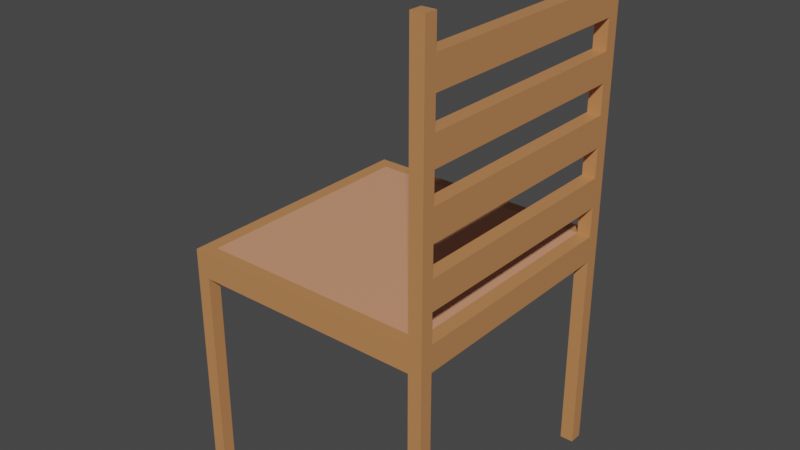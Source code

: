 # Source: Chair.blend  (saved by Blender 2.82.7; exported with 4.5.12 LTS)
import bpy
from mathutils import Matrix  # noqa: F401  (used for matrix-valued properties, if any)

bpy.ops.wm.read_factory_settings(use_empty=True)
scene = bpy.context.scene
scene.name = 'Scene'

# ---- collections
col_collection = bpy.data.collections.new('Collection'); scene.collection.children.link(col_collection)

# ---- materials (node trees are filled in below, after node groups)
mat_material = bpy.data.materials.new('Material')
mat_material.alpha_threshold = 0.0
mat_material.use_transparent_shadow = False
mat_material.diffuse_color = (0.5583, 0.2423, 0.09306, 1.0)
mat_material.line_color = (0.0, 0.0, 0.0, 1.0)
mat_material_001 = bpy.data.materials.new('Material.001')
mat_material_001.use_transparent_shadow = False
mat_material_001.diffuse_color = (0.7084, 0.3231, 0.1845, 1.0)

# ---- material node trees
mat_material.use_nodes = True; mat_material.node_tree.nodes.clear()
_N = mat_material.node_tree.nodes; _L = mat_material.node_tree.links
n0 = _N.new('ShaderNodeOutputMaterial'); n0.name = 'Material Output'; n0.location = (300, 300)
n1 = _N.new('ShaderNodeBsdfPrincipled'); n1.name = 'Principled BSDF'; n1.location = (10, 300)
n1.distribution = 'GGX'
n1.subsurface_method = 'BURLEY'
n1.inputs[0].default_value = (0.5583, 0.2423, 0.09306, 1.0)
n1.inputs[2].default_value = 0.4
n1.inputs[3].default_value = 1.45
n1.inputs[27].default_value = (0.0, 0.0, 0.0, 1.0)
n1.inputs[28].default_value = 1.0
_L.new(n1.outputs[0], n0.inputs[0])
n0.is_active_output = True
mat_material_001.use_nodes = True; mat_material_001.node_tree.nodes.clear()
_N = mat_material_001.node_tree.nodes; _L = mat_material_001.node_tree.links
n0 = _N.new('ShaderNodeOutputMaterial'); n0.name = 'Material Output'; n0.location = (300, 300)
n1 = _N.new('ShaderNodeBsdfPrincipled'); n1.name = 'Principled BSDF'; n1.location = (10, 300)
n1.distribution = 'GGX'
n1.subsurface_method = 'BURLEY'
n1.inputs[0].default_value = (0.7084, 0.3231, 0.1845, 1.0)
n1.inputs[3].default_value = 1.45
n1.inputs[27].default_value = (0.0, 0.0, 0.0, 1.0)
n1.inputs[28].default_value = 1.0
_L.new(n1.outputs[0], n0.inputs[0])
n0.is_active_output = True

# ---- world
world_world = bpy.data.worlds.new('World'); scene.world = world_world
world_world.use_nodes = True; world_world.node_tree.nodes.clear()
_N = world_world.node_tree.nodes; _L = world_world.node_tree.links
n0 = _N.new('ShaderNodeOutputWorld'); n0.name = 'World Output'; n0.location = (300, 300)
n1 = _N.new('ShaderNodeBackground'); n1.name = 'Background'; n1.location = (10, 300)
n1.inputs[0].default_value = (0.05088, 0.05088, 0.05088, 1.0)
_L.new(n1.outputs[0], n0.inputs[0])
n0.is_active_output = True
world_world.color = (0.05088, 0.05088, 0.05088)
world_world.use_sun_shadow = False
world_world.sun_shadow_jitter_overblur = 0.0

# ---- meshes
me_cube = bpy.data.meshes.new('Cube')
me_cube.from_pydata([(1.0, 1.0, 2.0), (1.0, 1.0, 1.798), (1.0, -1.0, 2.0), (1.0, -1.0, 1.798), (-1.0, 1.0, 2.0), (-1.0, 1.0, 1.798), (-1.0, -1.0, 2.0), (-1.0, -1.0, 1.798), (-1.0, 0.8978, 1.798), (-1.0, -0.903, 1.798), (1.0, 0.8978, 2.0), (1.0, -0.903, 2.0), (-1.0, -0.903, 2.0), (-1.0, 0.8978, 2.0), (1.0, -0.903, 1.798), (1.0, 0.8978, 1.798), (0.8956, 1.0, 1.798), (-0.8975, 1.0, 1.798), (0.8956, -1.0, 2.0), (-0.8975, -1.0, 2.0), (-0.8975, -1.0, 1.798), (0.8956, -1.0, 1.798), (-0.8975, 1.0, 2.0), (0.8956, 1.0, 2.0), (0.8956, 0.8978, 1.798), (-0.8975, 0.8978, 1.798), (0.8956, -0.903, 1.798), (-0.8975, -0.903, 1.798), (-0.8975, 0.8978, 2.0), (0.8956, 0.8978, 2.0), (-0.8975, -0.903, 2.0), (0.8956, -0.903, 2.0), (1.0, -0.903, 4.045), (1.0, -1.0, 4.045), (0.8956, 1.0, 4.045), (1.0, 1.0, 4.045), (1.0, 0.8978, 4.045), (0.8956, 0.8978, 4.045), (0.8956, -0.903, 4.045), (0.8956, -1.0, 4.045), (0.8956, -1.0, 0.1957), (1.0, -1.0, 0.1957), (1.0, 0.8978, 0.1957), (1.0, 1.0, 0.1957), (1.0, -0.903, 0.1957), (0.8956, 1.0, 0.1957), (0.8956, 0.8978, 0.1957), (0.8956, -0.903, 0.1957), (-1.0, -0.903, 0.2012), (-1.0, -1.0, 0.2012), (-0.8975, 1.0, 0.2012), (-1.0, 1.0, 0.2012), (-1.0, 0.8978, 0.2012), (-0.8975, 0.8978, 0.2012), (-0.8975, -0.903, 0.2012), (-0.8975, -1.0, 0.2012), (1.0, -0.903, 3.363), (1.0, -0.903, 2.681), (1.0, 0.8978, 2.681), (1.0, 0.8978, 3.363), (0.8956, 0.8978, 2.681), (0.8956, 0.8978, 3.363), (0.8956, 1.0, 3.363), (0.8956, 1.0, 2.681), (0.8956, -0.903, 2.681), (0.8956, -0.903, 3.363), (1.0, -1.0, 3.363), (1.0, -1.0, 2.681), (0.8956, -1.0, 2.681), (0.8956, -1.0, 3.363), (1.0, 1.0, 2.681), (1.0, 1.0, 3.363), (1.0, -0.903, 3.145), (1.0, -0.903, 2.918), (1.0, 0.8978, 2.918), (1.0, 0.8978, 3.145), (0.8956, 0.8978, 2.918), (0.8956, 0.8978, 3.145), (0.8956, 1.0, 3.145), (0.8956, 1.0, 2.918), (0.8956, -0.903, 2.918), (0.8956, -0.903, 3.145), (1.0, -1.0, 3.145), (1.0, -1.0, 2.918), (0.8956, -1.0, 2.918), (0.8956, -1.0, 3.145), (1.0, 1.0, 2.918), (1.0, 1.0, 3.145), (1.0, 0.8978, 3.59), (1.0, 0.8978, 3.817), (0.8956, 0.8978, 3.59), (0.8956, 0.8978, 3.817), (0.8956, -0.903, 3.59), (0.8956, -0.903, 3.817), (0.8956, -1.0, 3.59), (0.8956, -1.0, 3.817), (1.0, 1.0, 3.59), (1.0, 1.0, 3.817), (1.0, -0.903, 3.817), (1.0, -0.903, 3.59), (0.8956, 1.0, 3.817), (0.8956, 1.0, 3.59), (1.0, -1.0, 3.817), (1.0, -1.0, 3.59), (1.0, -0.903, 2.454), (1.0, -0.903, 2.227), (0.8956, 1.0, 2.454), (0.8956, 1.0, 2.227), (1.0, -1.0, 2.454), (1.0, -1.0, 2.227), (1.0, 0.8978, 2.227), (1.0, 0.8978, 2.454), (0.8956, 0.8978, 2.227), (0.8956, 0.8978, 2.454), (0.8956, -0.903, 2.227), (0.8956, -0.903, 2.454), (0.8956, -1.0, 2.227), (0.8956, -1.0, 2.454), (1.0, 1.0, 2.227), (1.0, 1.0, 2.454)], [], [(30, 12, 6, 19), (20, 19, 6, 7), (8, 13, 4, 5), (1, 15, 42, 43), (14, 11, 2, 3), (16, 23, 0, 1), (1, 0, 10, 15), (15, 10, 11, 14), (21, 26, 47, 40), (24, 15, 14, 26), (7, 6, 12, 9), (9, 12, 13, 8), (22, 4, 13, 28), (28, 13, 12, 30), (59, 61, 65, 56), (29, 28, 30, 31), (100, 91, 37, 34), (23, 22, 28, 29), (8, 25, 27, 9), (25, 24, 26, 27), (25, 8, 52, 53), (17, 16, 24, 25), (5, 4, 22, 17), (17, 22, 23, 16), (7, 9, 48, 49), (27, 26, 21, 20), (3, 2, 18, 21), (21, 18, 19, 20), (80, 73, 74, 76), (31, 30, 19, 18), (35, 34, 37, 36), (32, 38, 39, 33), (102, 98, 32, 33), (93, 95, 39, 38), (89, 97, 35, 36), (97, 100, 34, 35), (95, 102, 33, 39), (47, 44, 41, 40), (45, 43, 42, 46), (24, 16, 45, 46), (14, 3, 41, 44), (26, 14, 44, 47), (15, 24, 46, 42), (3, 21, 40, 41), (16, 1, 43, 45), (51, 50, 53, 52), (48, 54, 55, 49), (9, 27, 54, 48), (5, 17, 50, 51), (8, 5, 51, 52), (27, 20, 55, 54), (20, 7, 49, 55), (17, 25, 53, 50), (117, 108, 67, 68), (85, 82, 66, 69), (119, 106, 63, 70), (87, 78, 62, 71), (111, 119, 70, 58), (75, 87, 71, 59), (115, 117, 68, 64), (81, 85, 69, 65), (108, 104, 57, 67), (82, 72, 56, 66), (89, 91, 93, 98), (72, 75, 59, 56), (106, 113, 60, 63), (78, 77, 61, 62), (91, 89, 36, 37), (77, 81, 65, 61), (60, 64, 80, 76), (63, 60, 76, 79), (79, 76, 77, 78), (57, 58, 74, 73), (67, 57, 73, 83), (83, 73, 72, 82), (64, 68, 84, 80), (80, 84, 85, 81), (58, 70, 86, 74), (74, 86, 87, 75), (70, 63, 79, 86), (86, 79, 78, 87), (68, 67, 83, 84), (84, 83, 82, 85), (69, 66, 103, 94), (94, 103, 102, 95), (71, 62, 101, 96), (96, 101, 100, 97), (59, 71, 96, 88), (88, 96, 97, 89), (65, 69, 94, 92), (92, 94, 95, 93), (66, 56, 99, 103), (103, 99, 98, 102), (99, 88, 89, 98), (62, 61, 90, 101), (101, 90, 91, 100), (90, 92, 93, 91), (115, 104, 111, 113), (112, 114, 115, 113), (23, 29, 112, 107), (107, 112, 113, 106), (11, 10, 29, 31), (105, 110, 111, 104), (2, 11, 105, 109), (109, 105, 104, 108), (31, 18, 116, 114), (114, 116, 117, 115), (10, 0, 118, 110), (110, 118, 119, 111), (0, 23, 107, 118), (118, 107, 106, 119), (18, 2, 109, 116), (116, 109, 108, 117), (88, 90, 61, 59), (75, 77, 76, 74), (58, 60, 113, 111), (110, 112, 29, 10), (72, 73, 80, 81), (88, 99, 92, 90), (98, 93, 38, 32), (99, 56, 65, 92), (115, 64, 57, 104), (105, 11, 31, 114), (81, 77, 75, 72), (58, 57, 64, 60), (114, 112, 110, 105)])
me_cube.polygons.foreach_set('material_index', [0, 0, 0, 0, 0, 0, 0, 0, 0, 0, 0, 0, 0, 0, 0, 1, 0, 0, 0, 0, 0, 0, 0, 0, 0, 0, 0, 0, 0, 0, 0, 0, 0, 0, 0, 0, 0, 0, 0, 0, 0, 0, 0, 0, 0, 0, 0, 0, 0, 0, 0, 0, 0, 0, 0, 0, 0, 0, 0, 0, 0, 0, 0, 0, 0, 0, 0, 0, 0, 0, 0, 0, 0, 0, 0, 0, 0, 0, 0, 0, 0, 0, 0, 0, 0, 0, 0, 0, 0, 0, 0, 0, 0, 0, 0, 0, 0, 0, 0, 0, 0, 0, 0, 0, 0, 0, 0, 0, 0, 0, 0, 0, 0, 0, 0, 0, 0, 0, 0, 0, 0, 0, 0, 0, 0, 0])
_uv = me_cube.uv_layers.new(name='UVMap')
_uv.uv.foreach_set('vector', [0.7971, 0.6667, 0.875, 0.6667, 0.875, 0.75, 0.7971, 0.75, 0.375, 0.9221, 0.625, 0.9221, 0.625, 1.0, 0.375, 1.0, 0.375, 0.1667, 0.625, 0.1667, 0.625, 0.25, 0.375, 0.25, 0.375, 0.5, 0.375, 0.5833, 0.375, 0.5833, 0.375, 0.5, 0.375, 0.6667, 0.625, 0.6667, 0.625, 0.75, 0.375, 0.75, 0.375, 0.4112, 0.625, 0.4112, 0.625, 0.5, 0.375, 0.5, 0.375, 0.5, 0.625, 0.5, 0.625, 0.5833, 0.375, 0.5833, 0.375, 0.5833, 0.625, 0.5833, 0.625, 0.6667, 0.375, 0.6667, 0.2862, 0.75, 0.2862, 0.6667, 0.2862, 0.6667, 0.2862, 0.75, 0.2862, 0.5833, 0.375, 0.5833, 0.375, 0.6667, 0.2862, 0.6667, 0.375, 0.0, 0.625, 0.0, 0.625, 0.08333, 0.375, 0.08333, 0.375, 0.08333, 0.625, 0.08333, 0.625, 0.1667, 0.375, 0.1667, 0.7971, 0.5, 0.875, 0.5, 0.875, 0.5833, 0.7971, 0.5833, 0.7971, 0.5833, 0.875, 0.5833, 0.875, 0.6667, 0.7971, 0.6667, 0.625, 0.5833, 0.7138, 0.5833, 0.7138, 0.6667, 0.625, 0.6667, 0.7138, 0.5833, 0.7971, 0.5833, 0.7971, 0.6667, 0.7138, 0.6667, 0.7138, 0.5, 0.7138, 0.5833, 0.7138, 0.5833, 0.7138, 0.5, 0.7138, 0.5, 0.7971, 0.5, 0.7971, 0.5833, 0.7138, 0.5833, 0.125, 0.5833, 0.2029, 0.5833, 0.2029, 0.6667, 0.125, 0.6667, 0.2029, 0.5833, 0.2862, 0.5833, 0.2862, 0.6667, 0.2029, 0.6667, 0.2029, 0.5833, 0.125, 0.5833, 0.125, 0.5833, 0.2029, 0.5833, 0.2029, 0.5, 0.2862, 0.5, 0.2862, 0.5833, 0.2029, 0.5833, 0.375, 0.25, 0.625, 0.25, 0.625, 0.3279, 0.375, 0.3279, 0.375, 0.3279, 0.625, 0.3279, 0.625, 0.4112, 0.375, 0.4112, 0.375, 0.0, 0.375, 0.08333, 0.375, 0.08333, 0.375, 0.0, 0.2029, 0.6667, 0.2862, 0.6667, 0.2862, 0.75, 0.2029, 0.75, 0.375, 0.75, 0.625, 0.75, 0.625, 0.8388, 0.375, 0.8388, 0.375, 0.8388, 0.625, 0.8388, 0.625, 0.9221, 0.375, 0.9221, 0.7138, 0.6667, 0.625, 0.6667, 0.625, 0.5833, 0.7138, 0.5833, 0.7138, 0.6667, 0.7971, 0.6667, 0.7971, 0.75, 0.7138, 0.75, 0.625, 0.5, 0.7138, 0.5, 0.7138, 0.5833, 0.625, 0.5833, 0.625, 0.6667, 0.7138, 0.6667, 0.7138, 0.75, 0.625, 0.75, 0.625, 0.75, 0.625, 0.6667, 0.625, 0.6667, 0.625, 0.75, 0.7138, 0.6667, 0.7138, 0.75, 0.7138, 0.75, 0.7138, 0.6667, 0.625, 0.5833, 0.625, 0.5, 0.625, 0.5, 0.625, 0.5833, 0.625, 0.5, 0.625, 0.4112, 0.625, 0.4112, 0.625, 0.5, 0.625, 0.8388, 0.625, 0.75, 0.625, 0.75, 0.625, 0.8388, 0.2862, 0.6667, 0.375, 0.6667, 0.375, 0.75, 0.2862, 0.75, 0.2862, 0.5, 0.375, 0.5, 0.375, 0.5833, 0.2862, 0.5833, 0.2862, 0.5833, 0.2862, 0.5, 0.2862, 0.5, 0.2862, 0.5833, 0.375, 0.6667, 0.375, 0.75, 0.375, 0.75, 0.375, 0.6667, 0.2862, 0.6667, 0.375, 0.6667, 0.375, 0.6667, 0.2862, 0.6667, 0.375, 0.5833, 0.2862, 0.5833, 0.2862, 0.5833, 0.375, 0.5833, 0.375, 0.75, 0.375, 0.8388, 0.375, 0.8388, 0.375, 0.75, 0.375, 0.4112, 0.375, 0.5, 0.375, 0.5, 0.375, 0.4112, 0.125, 0.5, 0.2029, 0.5, 0.2029, 0.5833, 0.125, 0.5833, 0.125, 0.6667, 0.2029, 0.6667, 0.2029, 0.75, 0.125, 0.75, 0.125, 0.6667, 0.2029, 0.6667, 0.2029, 0.6667, 0.125, 0.6667, 0.375, 0.25, 0.375, 0.3279, 0.375, 0.3279, 0.375, 0.25, 0.375, 0.1667, 0.375, 0.25, 0.375, 0.25, 0.375, 0.1667, 0.2029, 0.6667, 0.2029, 0.75, 0.2029, 0.75, 0.2029, 0.6667, 0.375, 0.9221, 0.375, 1.0, 0.375, 1.0, 0.375, 0.9221, 0.2029, 0.5, 0.2029, 0.5833, 0.2029, 0.5833, 0.2029, 0.5, 0.625, 0.8388, 0.625, 0.75, 0.625, 0.75, 0.625, 0.8388, 0.625, 0.8388, 0.625, 0.75, 0.625, 0.75, 0.625, 0.8388, 0.625, 0.5, 0.625, 0.4112, 0.625, 0.4112, 0.625, 0.5, 0.625, 0.5, 0.625, 0.4112, 0.625, 0.4112, 0.625, 0.5, 0.625, 0.5833, 0.625, 0.5, 0.625, 0.5, 0.625, 0.5833, 0.625, 0.5833, 0.625, 0.5, 0.625, 0.5, 0.625, 0.5833, 0.7138, 0.6667, 0.7138, 0.75, 0.7138, 0.75, 0.7138, 0.6667, 0.7138, 0.6667, 0.7138, 0.75, 0.7138, 0.75, 0.7138, 0.6667, 0.625, 0.75, 0.625, 0.6667, 0.625, 0.6667, 0.625, 0.75, 0.625, 0.75, 0.625, 0.6667, 0.625, 0.6667, 0.625, 0.75, 0.625, 0.5833, 0.7138, 0.5833, 0.7138, 0.6667, 0.625, 0.6667, 0.625, 0.6667, 0.625, 0.5833, 0.625, 0.5833, 0.625, 0.6667, 0.7138, 0.5, 0.7138, 0.5833, 0.7138, 0.5833, 0.7138, 0.5, 0.7138, 0.5, 0.7138, 0.5833, 0.7138, 0.5833, 0.7138, 0.5, 0.7138, 0.5833, 0.625, 0.5833, 0.625, 0.5833, 0.7138, 0.5833, 0.7138, 0.5833, 0.7138, 0.6667, 0.7138, 0.6667, 0.7138, 0.5833, 0.7138, 0.5833, 0.7138, 0.6667, 0.7138, 0.6667, 0.7138, 0.5833, 0.7138, 0.5, 0.7138, 0.5833, 0.7138, 0.5833, 0.7138, 0.5, 0.7138, 0.5, 0.7138, 0.5833, 0.7138, 0.5833, 0.7138, 0.5, 0.625, 0.6667, 0.625, 0.5833, 0.625, 0.5833, 0.625, 0.6667, 0.625, 0.75, 0.625, 0.6667, 0.625, 0.6667, 0.625, 0.75, 0.625, 0.75, 0.625, 0.6667, 0.625, 0.6667, 0.625, 0.75, 0.7138, 0.6667, 0.7138, 0.75, 0.7138, 0.75, 0.7138, 0.6667, 0.7138, 0.6667, 0.7138, 0.75, 0.7138, 0.75, 0.7138, 0.6667, 0.625, 0.5833, 0.625, 0.5, 0.625, 0.5, 0.625, 0.5833, 0.625, 0.5833, 0.625, 0.5, 0.625, 0.5, 0.625, 0.5833, 0.625, 0.5, 0.625, 0.4112, 0.625, 0.4112, 0.625, 0.5, 0.625, 0.5, 0.625, 0.4112, 0.625, 0.4112, 0.625, 0.5, 0.625, 0.8388, 0.625, 0.75, 0.625, 0.75, 0.625, 0.8388, 0.625, 0.8388, 0.625, 0.75, 0.625, 0.75, 0.625, 0.8388, 0.625, 0.8388, 0.625, 0.75, 0.625, 0.75, 0.625, 0.8388, 0.625, 0.8388, 0.625, 0.75, 0.625, 0.75, 0.625, 0.8388, 0.625, 0.5, 0.625, 0.4112, 0.625, 0.4112, 0.625, 0.5, 0.625, 0.5, 0.625, 0.4112, 0.625, 0.4112, 0.625, 0.5, 0.625, 0.5833, 0.625, 0.5, 0.625, 0.5, 0.625, 0.5833, 0.625, 0.5833, 0.625, 0.5, 0.625, 0.5, 0.625, 0.5833, 0.7138, 0.6667, 0.7138, 0.75, 0.7138, 0.75, 0.7138, 0.6667, 0.7138, 0.6667, 0.7138, 0.75, 0.7138, 0.75, 0.7138, 0.6667, 0.625, 0.75, 0.625, 0.6667, 0.625, 0.6667, 0.625, 0.75, 0.625, 0.75, 0.625, 0.6667, 0.625, 0.6667, 0.625, 0.75, 0.625, 0.6667, 0.625, 0.5833, 0.625, 0.5833, 0.625, 0.6667, 0.7138, 0.5, 0.7138, 0.5833, 0.7138, 0.5833, 0.7138, 0.5, 0.7138, 0.5, 0.7138, 0.5833, 0.7138, 0.5833, 0.7138, 0.5, 0.7138, 0.5833, 0.7138, 0.6667, 0.7138, 0.6667, 0.7138, 0.5833, 0.7138, 0.6667, 0.625, 0.6667, 0.625, 0.5833, 0.7138, 0.5833, 0.7138, 0.5833, 0.7138, 0.6667, 0.7138, 0.6667, 0.7138, 0.5833, 0.7138, 0.5, 0.7138, 0.5833, 0.7138, 0.5833, 0.7138, 0.5, 0.7138, 0.5, 0.7138, 0.5833, 0.7138, 0.5833, 0.7138, 0.5, 0.625, 0.6667, 0.625, 0.5833, 0.7138, 0.5833, 0.7138, 0.6667, 0.625, 0.6667, 0.625, 0.5833, 0.625, 0.5833, 0.625, 0.6667, 0.625, 0.75, 0.625, 0.6667, 0.625, 0.6667, 0.625, 0.75, 0.625, 0.75, 0.625, 0.6667, 0.625, 0.6667, 0.625, 0.75, 0.7138, 0.6667, 0.7138, 0.75, 0.7138, 0.75, 0.7138, 0.6667, 0.7138, 0.6667, 0.7138, 0.75, 0.7138, 0.75, 0.7138, 0.6667, 0.625, 0.5833, 0.625, 0.5, 0.625, 0.5, 0.625, 0.5833, 0.625, 0.5833, 0.625, 0.5, 0.625, 0.5, 0.625, 0.5833, 0.625, 0.5, 0.625, 0.4112, 0.625, 0.4112, 0.625, 0.5, 0.625, 0.5, 0.625, 0.4112, 0.625, 0.4112, 0.625, 0.5, 0.625, 0.8388, 0.625, 0.75, 0.625, 0.75, 0.625, 0.8388, 0.625, 0.8388, 0.625, 0.75, 0.625, 0.75, 0.625, 0.8388, 0.625, 0.5833, 0.7138, 0.5833, 0.7138, 0.5833, 0.625, 0.5833, 0.625, 0.5833, 0.7138, 0.5833, 0.7138, 0.5833, 0.625, 0.5833, 0.625, 0.5833, 0.7138, 0.5833, 0.7138, 0.5833, 0.625, 0.5833, 0.625, 0.5833, 0.7138, 0.5833, 0.7138, 0.5833, 0.625, 0.5833, 0.625, 0.6667, 0.625, 0.6667, 0.7138, 0.6667, 0.7138, 0.6667, 0.625, 0.5833, 0.625, 0.6667, 0.7138, 0.6667, 0.7138, 0.5833, 0.625, 0.6667, 0.7138, 0.6667, 0.7138, 0.6667, 0.625, 0.6667, 0.625, 0.6667, 0.625, 0.6667, 0.7138, 0.6667, 0.7138, 0.6667, 0.7138, 0.6667, 0.7138, 0.6667, 0.625, 0.6667, 0.625, 0.6667, 0.625, 0.6667, 0.625, 0.6667, 0.7138, 0.6667, 0.7138, 0.6667, 0.7138, 0.6667, 0.7138, 0.5833, 0.625, 0.5833, 0.625, 0.6667, 0.625, 0.5833, 0.625, 0.6667, 0.7138, 0.6667, 0.7138, 0.5833, 0.7138, 0.6667, 0.7138, 0.5833, 0.625, 0.5833, 0.625, 0.6667])
me_cube.materials.append(mat_material)
me_cube.materials.append(mat_material_001)
me_cube.use_remesh_preserve_volume = False
me_cube.use_remesh_preserve_attributes = False
me_cube.use_mirror_vertex_groups = False
me_cube.update()

# ---- objects
ob_cube = bpy.data.objects.new('Cube', me_cube)

# ---- transforms, parenting, visibility, modifiers, constraints
ob_cube.location = (0.0, 0.0, 0.0)
ob_cube.lock_rotations_4d = False
ob_cube.empty_display_type = 'ARROWS'
ob_cube.lineart.crease_threshold = 0.0

# ---- collection membership
col_collection.objects.link(ob_cube)

# ---- scene / render settings (as saved in the file)
scene.frame_start = 1; scene.frame_end = 250; scene.frame_set(1)
scene.render.engine = 'BLENDER_EEVEE_NEXT'
scene.cycles.use_denoising = False
scene.cycles.samples = 128
scene.cycles.sampling_pattern = 'TABULATED_SOBOL'
scene.cycles.use_adaptive_sampling = False
scene.cycles.use_light_tree = False
scene.view_settings.view_transform = 'Filmic'
bpy.context.view_layer.update()

# ---- added for rendering (the .blend has no active camera and no usable light): camera, sun
cam_auto = bpy.data.cameras.new('AutoCamera')
cam_auto.lens = 50.0
cam_auto.sensor_width = 36.0
cam_auto.clip_end = 1000.0
ob_auto_camera = bpy.data.objects.new('AutoCamera', cam_auto)
scene.collection.objects.link(ob_auto_camera)
ob_auto_camera.location = (4.41918, -5.30301, 5.65546)
ob_auto_camera.rotation_euler = (1.09748, -7.21219e-08, 0.694738)
scene.camera = ob_auto_camera
light_auto_sun = bpy.data.lights.new('AutoSun', 'SUN')
light_auto_sun.energy = 3.0
light_auto_sun.angle = 0.0523599
ob_auto_sun = bpy.data.objects.new('AutoSun', light_auto_sun)
scene.collection.objects.link(ob_auto_sun)
ob_auto_sun.rotation_euler = (0.872665, 0.174533, 0.523599)
bpy.context.view_layer.update()

